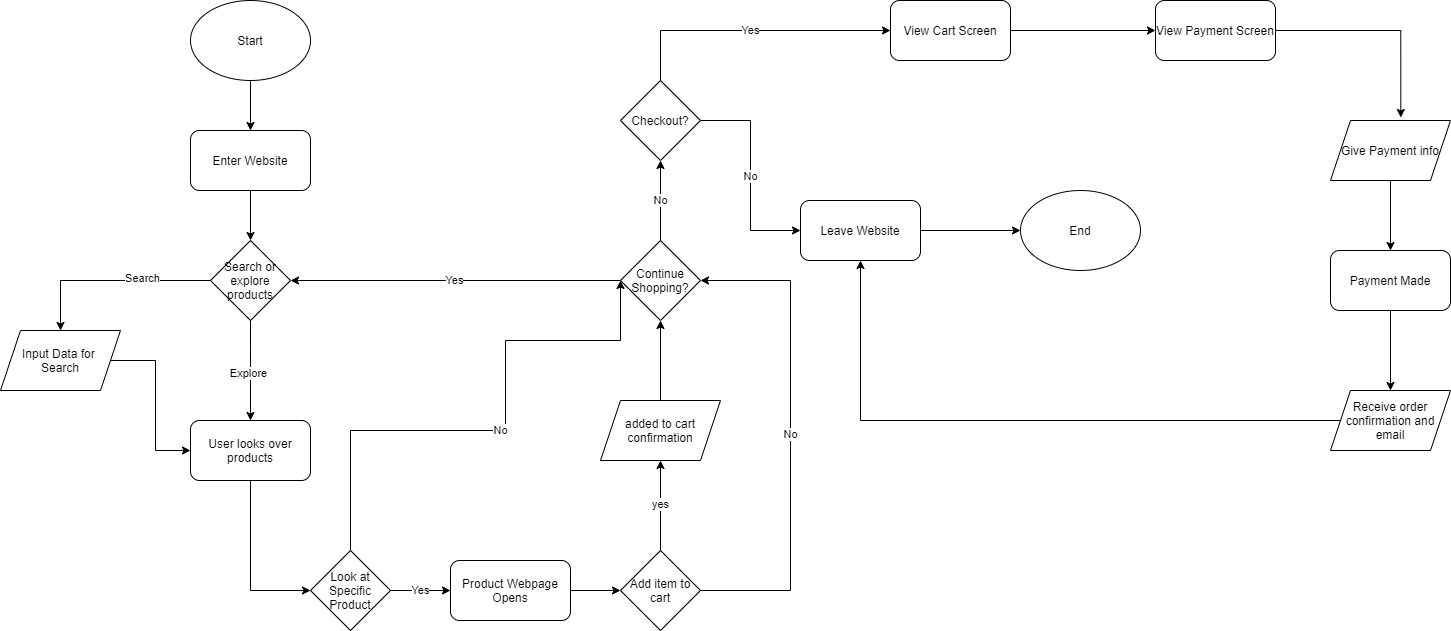

The diagram above was exported from draw.io. Its source (the exported page's mxGraphModel, read from the mxfile embedded in the PNG):
<mxGraphModel dx="1597" dy="793" grid="1" gridSize="10" guides="1" tooltips="1" connect="1" arrows="1" fold="1" page="1" pageScale="1" pageWidth="850" pageHeight="1100" math="0" shadow="0">
  <root>
    <mxCell id="0" />
    <mxCell id="1" parent="0" />
    <mxCell id="8" style="edgeStyle=orthogonalEdgeStyle;rounded=0;orthogonalLoop=1;jettySize=auto;html=1;entryX=0.5;entryY=0;entryDx=0;entryDy=0;" edge="1" parent="1" source="2">
      <mxGeometry relative="1" as="geometry">
        <mxPoint x="250" y="180" as="targetPoint" />
      </mxGeometry>
    </mxCell>
    <mxCell id="2" value="Start&lt;br&gt;" style="ellipse;whiteSpace=wrap;html=1;" vertex="1" parent="1">
      <mxGeometry x="190" y="50" width="120" height="80" as="geometry" />
    </mxCell>
    <mxCell id="11" value="" style="edgeStyle=orthogonalEdgeStyle;rounded=0;orthogonalLoop=1;jettySize=auto;html=1;" edge="1" parent="1" target="10">
      <mxGeometry relative="1" as="geometry">
        <mxPoint x="250" y="240" as="sourcePoint" />
      </mxGeometry>
    </mxCell>
    <mxCell id="16" style="edgeStyle=orthogonalEdgeStyle;rounded=0;orthogonalLoop=1;jettySize=auto;html=1;entryX=0.5;entryY=0;entryDx=0;entryDy=0;" edge="1" parent="1" source="10" target="15">
      <mxGeometry relative="1" as="geometry" />
    </mxCell>
    <mxCell id="17" value="Search" style="edgeLabel;html=1;align=center;verticalAlign=middle;resizable=0;points=[];" vertex="1" connectable="0" parent="16">
      <mxGeometry x="-0.318" y="-3" relative="1" as="geometry">
        <mxPoint as="offset" />
      </mxGeometry>
    </mxCell>
    <mxCell id="20" style="edgeStyle=orthogonalEdgeStyle;rounded=0;orthogonalLoop=1;jettySize=auto;html=1;entryX=0.5;entryY=0;entryDx=0;entryDy=0;" edge="1" parent="1" source="10" target="19">
      <mxGeometry relative="1" as="geometry">
        <Array as="points">
          <mxPoint x="250" y="400" />
          <mxPoint x="250" y="400" />
        </Array>
      </mxGeometry>
    </mxCell>
    <mxCell id="21" value="Explore" style="edgeLabel;html=1;align=center;verticalAlign=middle;resizable=0;points=[];" vertex="1" connectable="0" parent="20">
      <mxGeometry x="0.0649" y="-3" relative="1" as="geometry">
        <mxPoint y="-1" as="offset" />
      </mxGeometry>
    </mxCell>
    <mxCell id="10" value="Search or explore products" style="rhombus;whiteSpace=wrap;html=1;" vertex="1" parent="1">
      <mxGeometry x="210" y="290" width="80" height="80" as="geometry" />
    </mxCell>
    <mxCell id="33" style="edgeStyle=orthogonalEdgeStyle;rounded=0;orthogonalLoop=1;jettySize=auto;html=1;entryX=0;entryY=0.5;entryDx=0;entryDy=0;" edge="1" parent="1" source="15" target="19">
      <mxGeometry relative="1" as="geometry" />
    </mxCell>
    <mxCell id="15" value="Input Data for &lt;br&gt;Search" style="shape=parallelogram;perimeter=parallelogramPerimeter;whiteSpace=wrap;html=1;fixedSize=1;" vertex="1" parent="1">
      <mxGeometry y="380" width="120" height="60" as="geometry" />
    </mxCell>
    <mxCell id="18" value="Enter Website" style="rounded=1;whiteSpace=wrap;html=1;" vertex="1" parent="1">
      <mxGeometry x="190" y="180" width="120" height="60" as="geometry" />
    </mxCell>
    <mxCell id="26" style="edgeStyle=orthogonalEdgeStyle;rounded=0;orthogonalLoop=1;jettySize=auto;html=1;entryX=0;entryY=0.5;entryDx=0;entryDy=0;" edge="1" parent="1" source="19" target="25">
      <mxGeometry relative="1" as="geometry" />
    </mxCell>
    <mxCell id="19" value="User looks over products" style="rounded=1;whiteSpace=wrap;html=1;" vertex="1" parent="1">
      <mxGeometry x="190" y="470" width="120" height="60" as="geometry" />
    </mxCell>
    <mxCell id="36" value="Yes" style="edgeStyle=orthogonalEdgeStyle;rounded=0;orthogonalLoop=1;jettySize=auto;html=1;" edge="1" parent="1" source="25" target="35">
      <mxGeometry relative="1" as="geometry" />
    </mxCell>
    <mxCell id="43" value="No" style="edgeStyle=orthogonalEdgeStyle;rounded=0;orthogonalLoop=1;jettySize=auto;html=1;entryX=0;entryY=0.5;entryDx=0;entryDy=0;" edge="1" parent="1" source="25" target="39">
      <mxGeometry relative="1" as="geometry">
        <Array as="points">
          <mxPoint x="350" y="480" />
          <mxPoint x="505" y="480" />
          <mxPoint x="505" y="390" />
          <mxPoint x="620" y="390" />
        </Array>
      </mxGeometry>
    </mxCell>
    <mxCell id="25" value="Look at Specific Product" style="rhombus;whiteSpace=wrap;html=1;" vertex="1" parent="1">
      <mxGeometry x="310" y="600" width="80" height="80" as="geometry" />
    </mxCell>
    <mxCell id="38" value="yes" style="edgeStyle=orthogonalEdgeStyle;rounded=0;orthogonalLoop=1;jettySize=auto;html=1;" edge="1" parent="1" source="27" target="34">
      <mxGeometry relative="1" as="geometry" />
    </mxCell>
    <mxCell id="41" value="No" style="edgeStyle=orthogonalEdgeStyle;rounded=0;orthogonalLoop=1;jettySize=auto;html=1;entryX=1;entryY=0.5;entryDx=0;entryDy=0;" edge="1" parent="1" source="27" target="39">
      <mxGeometry relative="1" as="geometry">
        <Array as="points">
          <mxPoint x="790" y="640" />
          <mxPoint x="790" y="330" />
        </Array>
      </mxGeometry>
    </mxCell>
    <mxCell id="27" value="Add item to cart" style="rhombus;whiteSpace=wrap;html=1;" vertex="1" parent="1">
      <mxGeometry x="620" y="600" width="80" height="80" as="geometry" />
    </mxCell>
    <mxCell id="40" value="" style="edgeStyle=orthogonalEdgeStyle;rounded=0;orthogonalLoop=1;jettySize=auto;html=1;" edge="1" parent="1" source="34" target="39">
      <mxGeometry relative="1" as="geometry" />
    </mxCell>
    <mxCell id="34" value="added to cart confirmation" style="shape=parallelogram;perimeter=parallelogramPerimeter;whiteSpace=wrap;html=1;fixedSize=1;" vertex="1" parent="1">
      <mxGeometry x="600" y="450" width="120" height="60" as="geometry" />
    </mxCell>
    <mxCell id="37" value="" style="edgeStyle=orthogonalEdgeStyle;rounded=0;orthogonalLoop=1;jettySize=auto;html=1;" edge="1" parent="1" source="35" target="27">
      <mxGeometry relative="1" as="geometry" />
    </mxCell>
    <mxCell id="35" value="Product Webpage Opens" style="rounded=1;whiteSpace=wrap;html=1;" vertex="1" parent="1">
      <mxGeometry x="450" y="610" width="120" height="60" as="geometry" />
    </mxCell>
    <mxCell id="44" value="Yes" style="edgeStyle=orthogonalEdgeStyle;rounded=0;orthogonalLoop=1;jettySize=auto;html=1;entryX=1;entryY=0.5;entryDx=0;entryDy=0;" edge="1" parent="1" source="39" target="10">
      <mxGeometry relative="1" as="geometry" />
    </mxCell>
    <mxCell id="46" value="No" style="edgeStyle=orthogonalEdgeStyle;rounded=0;orthogonalLoop=1;jettySize=auto;html=1;entryX=0.5;entryY=1;entryDx=0;entryDy=0;" edge="1" parent="1" source="39" target="45">
      <mxGeometry relative="1" as="geometry" />
    </mxCell>
    <mxCell id="39" value="Continue Shopping?" style="rhombus;whiteSpace=wrap;html=1;" vertex="1" parent="1">
      <mxGeometry x="620" y="290" width="80" height="80" as="geometry" />
    </mxCell>
    <mxCell id="47" value="No" style="edgeStyle=orthogonalEdgeStyle;rounded=0;orthogonalLoop=1;jettySize=auto;html=1;entryX=0;entryY=0.5;entryDx=0;entryDy=0;" edge="1" parent="1" source="45" target="48">
      <mxGeometry relative="1" as="geometry">
        <mxPoint x="790" y="170" as="targetPoint" />
      </mxGeometry>
    </mxCell>
    <mxCell id="52" value="Yes" style="edgeStyle=orthogonalEdgeStyle;rounded=0;orthogonalLoop=1;jettySize=auto;html=1;entryX=0;entryY=0.5;entryDx=0;entryDy=0;" edge="1" parent="1" source="45" target="51">
      <mxGeometry relative="1" as="geometry">
        <Array as="points">
          <mxPoint x="660" y="80" />
        </Array>
      </mxGeometry>
    </mxCell>
    <mxCell id="45" value="Checkout?" style="rhombus;whiteSpace=wrap;html=1;" vertex="1" parent="1">
      <mxGeometry x="620" y="130" width="80" height="80" as="geometry" />
    </mxCell>
    <mxCell id="50" style="edgeStyle=orthogonalEdgeStyle;rounded=0;orthogonalLoop=1;jettySize=auto;html=1;entryX=0;entryY=0.5;entryDx=0;entryDy=0;" edge="1" parent="1" source="48" target="49">
      <mxGeometry relative="1" as="geometry" />
    </mxCell>
    <mxCell id="48" value="Leave Website" style="rounded=1;whiteSpace=wrap;html=1;" vertex="1" parent="1">
      <mxGeometry x="800" y="250" width="120" height="60" as="geometry" />
    </mxCell>
    <mxCell id="49" value="End" style="ellipse;whiteSpace=wrap;html=1;" vertex="1" parent="1">
      <mxGeometry x="1020" y="240" width="120" height="80" as="geometry" />
    </mxCell>
    <mxCell id="54" style="edgeStyle=orthogonalEdgeStyle;rounded=0;orthogonalLoop=1;jettySize=auto;html=1;entryX=0;entryY=0.5;entryDx=0;entryDy=0;" edge="1" parent="1" source="51" target="53">
      <mxGeometry relative="1" as="geometry" />
    </mxCell>
    <mxCell id="51" value="View Cart Screen" style="rounded=1;whiteSpace=wrap;html=1;" vertex="1" parent="1">
      <mxGeometry x="890" y="50" width="120" height="60" as="geometry" />
    </mxCell>
    <mxCell id="56" style="edgeStyle=orthogonalEdgeStyle;rounded=0;orthogonalLoop=1;jettySize=auto;html=1;entryX=0.586;entryY=-0.05;entryDx=0;entryDy=0;entryPerimeter=0;" edge="1" parent="1" source="53" target="55">
      <mxGeometry relative="1" as="geometry" />
    </mxCell>
    <mxCell id="53" value="View Payment Screen" style="rounded=1;whiteSpace=wrap;html=1;" vertex="1" parent="1">
      <mxGeometry x="1155" y="50" width="120" height="60" as="geometry" />
    </mxCell>
    <mxCell id="58" style="edgeStyle=orthogonalEdgeStyle;rounded=0;orthogonalLoop=1;jettySize=auto;html=1;entryX=0.5;entryY=0;entryDx=0;entryDy=0;" edge="1" parent="1" source="55" target="57">
      <mxGeometry relative="1" as="geometry" />
    </mxCell>
    <mxCell id="55" value="Give Payment info" style="shape=parallelogram;perimeter=parallelogramPerimeter;whiteSpace=wrap;html=1;fixedSize=1;" vertex="1" parent="1">
      <mxGeometry x="1330" y="170" width="120" height="60" as="geometry" />
    </mxCell>
    <mxCell id="60" style="edgeStyle=orthogonalEdgeStyle;rounded=0;orthogonalLoop=1;jettySize=auto;html=1;" edge="1" parent="1" source="57" target="59">
      <mxGeometry relative="1" as="geometry" />
    </mxCell>
    <mxCell id="57" value="Payment Made" style="rounded=1;whiteSpace=wrap;html=1;" vertex="1" parent="1">
      <mxGeometry x="1330" y="300" width="120" height="60" as="geometry" />
    </mxCell>
    <mxCell id="61" style="edgeStyle=orthogonalEdgeStyle;rounded=0;orthogonalLoop=1;jettySize=auto;html=1;entryX=0.5;entryY=1;entryDx=0;entryDy=0;" edge="1" parent="1" source="59" target="48">
      <mxGeometry relative="1" as="geometry" />
    </mxCell>
    <mxCell id="59" value="Receive order confirmation and email" style="shape=parallelogram;perimeter=parallelogramPerimeter;whiteSpace=wrap;html=1;fixedSize=1;" vertex="1" parent="1">
      <mxGeometry x="1330" y="440" width="120" height="60" as="geometry" />
    </mxCell>
  </root>
</mxGraphModel>